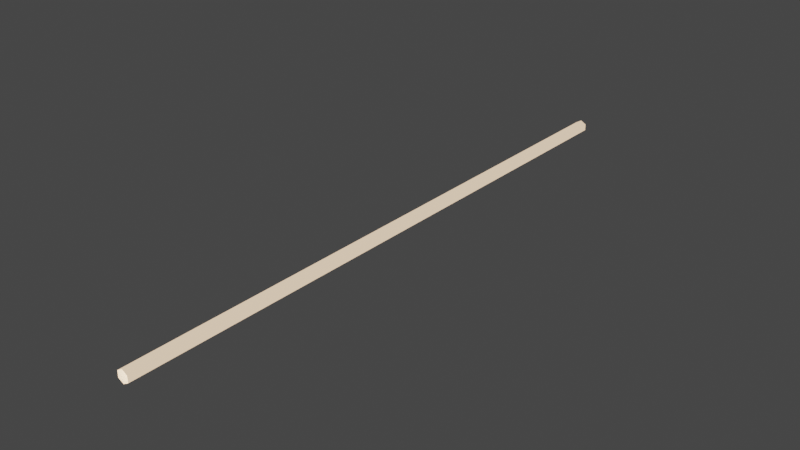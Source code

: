 # Source: edge-block.blend  (saved by Blender 2.92.15; exported with 4.5.12 LTS)
import bpy
from mathutils import Matrix  # noqa: F401  (used for matrix-valued properties, if any)

bpy.ops.wm.read_factory_settings(use_empty=True)
scene = bpy.context.scene
scene.name = 'Scene'

# ---- materials (node trees are filled in below, after node groups)
mat_lightning = bpy.data.materials.new('lightning')
mat_lightning.use_transparent_shadow = False

# ---- material node trees
mat_lightning.use_nodes = True; mat_lightning.node_tree.nodes.clear()
_N = mat_lightning.node_tree.nodes; _L = mat_lightning.node_tree.links
n0 = _N.new('ShaderNodeBsdfPrincipled'); n0.name = 'Principled BSDF'; n0.location = (10, 300)
n0.distribution = 'GGX'
n0.subsurface_method = 'BURLEY'
n0.inputs[3].default_value = 1.45
n0.inputs[27].default_value = (1.0, 0.7005, 0.4558, 1.0)
n0.inputs[28].default_value = 1.0
n1 = _N.new('ShaderNodeOutputMaterial'); n1.name = 'Material Output'; n1.location = (300, 300)
_L.new(n0.outputs[0], n1.inputs[0])
n1.is_active_output = True

# ---- world
world_world = bpy.data.worlds.new('World'); scene.world = world_world
world_world.use_nodes = True; world_world.node_tree.nodes.clear()
_N = world_world.node_tree.nodes; _L = world_world.node_tree.links
n0 = _N.new('ShaderNodeOutputWorld'); n0.name = 'World Output'; n0.location = (300, 300)
n1 = _N.new('ShaderNodeBackground'); n1.name = 'Background'; n1.location = (10, 300)
n1.inputs[0].default_value = (0.05088, 0.05088, 0.05088, 1.0)
_L.new(n1.outputs[0], n0.inputs[0])
n0.is_active_output = True
world_world.color = (0.05088, 0.05088, 0.05088)
world_world.use_sun_shadow = False
world_world.sun_shadow_jitter_overblur = 0.0

# ---- meshes
me_cylinder = bpy.data.meshes.new('Cylinder')
me_cylinder.from_pydata([(0.0, 1.0, 0.021), (0.0, -1.0, 0.021), (0.01819, 1.0, 0.0105), (0.01819, -1.0, 0.0105), (0.01819, 1.0, -0.0105), (0.01819, -1.0, -0.0105), (-1.836e-09, 1.0, -0.021), (-1.836e-09, -1.0, -0.021), (-0.01819, 1.0, -0.0105), (-0.01819, -1.0, -0.0105), (-0.01819, 1.0, 0.0105), (-0.01819, -1.0, 0.0105), (0.0, 0.9888, 0.021), (0.0, -0.9888, 0.021), (0.01819, -0.9888, 0.0105), (0.01819, 0.9888, 0.0105), (0.01819, -0.9888, -0.0105), (0.01819, 0.9888, -0.0105), (-1.836e-09, -0.9888, -0.021), (-1.836e-09, 0.9888, -0.021), (-0.01819, -0.9888, -0.0105), (-0.01819, 0.9888, -0.0105), (-0.01819, -0.9888, 0.0105), (-0.01819, 0.9888, 0.0105)], [], [(13, 1, 3, 14), (14, 3, 5, 16), (16, 5, 7, 18), (18, 7, 9, 20), (20, 9, 11, 22), (22, 11, 1, 13), (10, 23, 12, 0), (23, 22, 13, 12), (8, 21, 23, 10), (21, 20, 22, 23), (6, 19, 21, 8), (19, 18, 20, 21), (4, 17, 19, 6), (17, 16, 18, 19), (2, 15, 17, 4), (15, 14, 16, 17), (0, 12, 15, 2), (12, 13, 14, 15)])
me_cylinder.polygons.foreach_set('use_smooth', [True] * 18)
_uv = me_cylinder.uv_layers.new(name='UVMap')
_uv.uv.foreach_set('vector', [0.0009664, 0.0007134, 0.0009393, 0.0006345, 0.0009563, 0.0004116, 0.0009803, 0.0005457, 0.0009803, 0.0005457, 0.0009563, 0.0004116, 0.0009137, 3.126e-06, 0.000915, 0.0003818, 0.000915, 0.0003818, 0.0009137, 3.126e-06, 0.0008973, 0.0004446, 0.0008554, 0.000558, 0.0008554, 0.000558, 0.0008973, 0.0004446, 0.0008611, 0.0006322, 0.0008527, 0.0007149, 0.0008527, 0.0007149, 0.0008611, 0.0006322, 0.0009135, 0.0006948, 0.0009112, 0.0007744, 0.0009112, 0.0007744, 0.0009135, 0.0006948, 0.0009393, 0.0006345, 0.0009664, 0.0007134, 0.0009803, 0.9989, 0.0006416, 0.9988, 0.0006038, 0.9984, 0.0007858, 0.9984, 0.0006416, 0.9988, 0.0009112, 0.0007744, 0.0009664, 0.0007134, 0.0006038, 0.9984, 0.0004912, 1.0, 0.0004916, 0.9992, 0.0006416, 0.9988, 0.0009803, 0.9989, 0.0004916, 0.9992, 0.0008527, 0.0007149, 0.0009112, 0.0007744, 0.0006416, 0.9988, 3.126e-06, 0.9989, 0.0003419, 0.9988, 0.0004916, 0.9992, 0.0004912, 1.0, 0.0003419, 0.9988, 0.0008554, 0.000558, 0.0008527, 0.0007149, 0.0004916, 0.9992, 0.0001981, 0.9984, 0.00038, 0.9984, 0.0003419, 0.9988, 3.126e-06, 0.9989, 0.00038, 0.9984, 0.000915, 0.0003818, 0.0008554, 0.000558, 0.0003419, 0.9988, 0.000492, 0.9982, 0.000492, 0.9983, 0.00038, 0.9984, 0.0001981, 0.9984, 0.000492, 0.9983, 0.0009803, 0.0005457, 0.000915, 0.0003818, 0.00038, 0.9984, 0.0007858, 0.9984, 0.0006038, 0.9984, 0.000492, 0.9983, 0.000492, 0.9982, 0.0006038, 0.9984, 0.0009664, 0.0007134, 0.0009803, 0.0005457, 0.000492, 0.9983])
me_cylinder.materials.append(mat_lightning)
me_cylinder.use_remesh_fix_poles = True
me_cylinder.use_remesh_preserve_attributes = False
me_cylinder.use_mirror_vertex_groups = False
me_cylinder.update()

# ---- objects
ob_cylinder = bpy.data.objects.new('Cylinder', me_cylinder)

# ---- transforms, parenting, visibility, modifiers, constraints
ob_cylinder.location = (0.0, 0.0, 0.0)
ob_cylinder.lineart.crease_threshold = 0.0

# ---- collection membership
scene.collection.objects.link(ob_cylinder)

# ---- scene / render settings (as saved in the file)
scene.frame_start = 0; scene.frame_end = 20; scene.frame_set(0)
scene.render.engine = 'BLENDER_EEVEE_NEXT'
scene.cycles.use_denoising = False
scene.cycles.samples = 128
scene.cycles.sampling_pattern = 'TABULATED_SOBOL'
scene.cycles.use_adaptive_sampling = False
scene.cycles.use_light_tree = False
scene.view_settings.view_transform = 'Filmic'
bpy.context.view_layer.update()

# ---- added for rendering (the .blend has no active camera): camera
cam_auto = bpy.data.cameras.new('AutoCamera')
cam_auto.lens = 50.0
cam_auto.sensor_width = 36.0
cam_auto.clip_end = 1000.0
ob_auto_camera = bpy.data.objects.new('AutoCamera', cam_auto)
scene.collection.objects.link(ob_auto_camera)
ob_auto_camera.location = (1.85116, -2.2214, 1.48093)
ob_auto_camera.rotation_euler = (1.09748, -7.21219e-08, 0.694738)
scene.camera = ob_auto_camera
bpy.context.view_layer.update()
